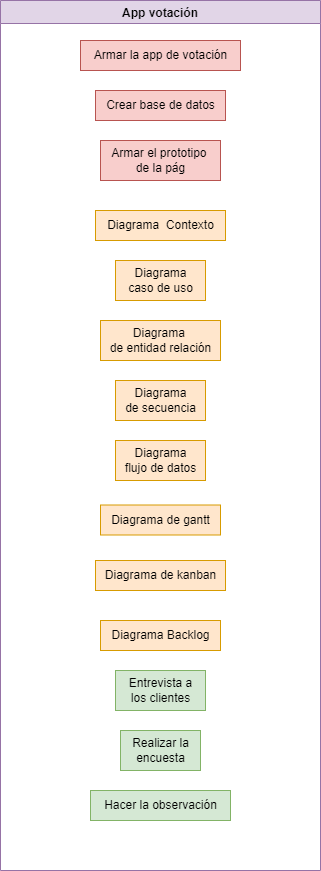

The diagram above was exported from draw.io. Its source (the exported page's mxGraphModel, read from the mxfile embedded in the PNG):
<mxGraphModel dx="1335" dy="652" grid="1" gridSize="10" guides="1" tooltips="1" connect="1" arrows="1" fold="1" page="1" pageScale="1" pageWidth="827" pageHeight="1169" math="0" shadow="0">
  <root>
    <mxCell id="0" />
    <mxCell id="1" parent="0" />
    <mxCell id="LTzaLQLlPXy1les5q13J-1" value="App votación" style="swimlane;fillColor=#e1d5e7;strokeColor=#9673a6;" parent="1" vertex="1">
      <mxGeometry x="50" y="80" width="320" height="870" as="geometry" />
    </mxCell>
    <mxCell id="LTzaLQLlPXy1les5q13J-3" value="Armar la app de votación" style="text;html=1;align=center;verticalAlign=middle;resizable=0;points=[];autosize=1;strokeColor=#b85450;fillColor=#f8cecc;" parent="LTzaLQLlPXy1les5q13J-1" vertex="1">
      <mxGeometry x="80" y="40" width="160" height="30" as="geometry" />
    </mxCell>
    <mxCell id="LTzaLQLlPXy1les5q13J-18" value="Armar el prototipo&amp;nbsp;&lt;br&gt;de la pág" style="text;html=1;align=center;verticalAlign=middle;resizable=0;points=[];autosize=1;strokeColor=#b85450;fillColor=#f8cecc;" parent="LTzaLQLlPXy1les5q13J-1" vertex="1">
      <mxGeometry x="100" y="140" width="120" height="40" as="geometry" />
    </mxCell>
    <mxCell id="LTzaLQLlPXy1les5q13J-14" value="Crear base de datos" style="text;html=1;align=center;verticalAlign=middle;resizable=0;points=[];autosize=1;strokeColor=#b85450;fillColor=#f8cecc;" parent="LTzaLQLlPXy1les5q13J-1" vertex="1">
      <mxGeometry x="95" y="90" width="130" height="30" as="geometry" />
    </mxCell>
    <mxCell id="LTzaLQLlPXy1les5q13J-9" value="Diagrama&amp;nbsp; Contexto" style="text;html=1;align=center;verticalAlign=middle;resizable=0;points=[];autosize=1;strokeColor=#d79b00;fillColor=#ffe6cc;" parent="LTzaLQLlPXy1les5q13J-1" vertex="1">
      <mxGeometry x="95" y="210" width="130" height="30" as="geometry" />
    </mxCell>
    <mxCell id="LTzaLQLlPXy1les5q13J-11" value="Diagrama &lt;br&gt;caso de uso" style="text;html=1;align=center;verticalAlign=middle;resizable=0;points=[];autosize=1;strokeColor=#d79b00;fillColor=#ffe6cc;" parent="LTzaLQLlPXy1les5q13J-1" vertex="1">
      <mxGeometry x="115" y="260" width="90" height="40" as="geometry" />
    </mxCell>
    <mxCell id="LTzaLQLlPXy1les5q13J-13" value="Diagrama&amp;nbsp;&lt;br&gt;de entidad relación" style="text;html=1;align=center;verticalAlign=middle;resizable=0;points=[];autosize=1;strokeColor=#d79b00;fillColor=#ffe6cc;" parent="LTzaLQLlPXy1les5q13J-1" vertex="1">
      <mxGeometry x="100" y="320" width="120" height="40" as="geometry" />
    </mxCell>
    <mxCell id="LTzaLQLlPXy1les5q13J-12" value="Diagrama &lt;br&gt;de secuencia" style="text;html=1;align=center;verticalAlign=middle;resizable=0;points=[];autosize=1;strokeColor=#d79b00;fillColor=#ffe6cc;" parent="LTzaLQLlPXy1les5q13J-1" vertex="1">
      <mxGeometry x="115" y="380" width="90" height="40" as="geometry" />
    </mxCell>
    <mxCell id="LTzaLQLlPXy1les5q13J-10" value="Diagrama &lt;br&gt;flujo de datos" style="text;html=1;align=center;verticalAlign=middle;resizable=0;points=[];autosize=1;strokeColor=#d79b00;fillColor=#ffe6cc;" parent="LTzaLQLlPXy1les5q13J-1" vertex="1">
      <mxGeometry x="115" y="440" width="90" height="40" as="geometry" />
    </mxCell>
    <mxCell id="LTzaLQLlPXy1les5q13J-8" value="Diagrama de gantt" style="text;html=1;align=center;verticalAlign=middle;resizable=0;points=[];autosize=1;strokeColor=#d79b00;fillColor=#ffe6cc;" parent="LTzaLQLlPXy1les5q13J-1" vertex="1">
      <mxGeometry x="100" y="504.5" width="120" height="30" as="geometry" />
    </mxCell>
    <mxCell id="LTzaLQLlPXy1les5q13J-4" value="Diagrama de kanban" style="text;html=1;align=center;verticalAlign=middle;resizable=0;points=[];autosize=1;strokeColor=#d79b00;fillColor=#ffe6cc;" parent="LTzaLQLlPXy1les5q13J-1" vertex="1">
      <mxGeometry x="95" y="560" width="130" height="30" as="geometry" />
    </mxCell>
    <mxCell id="LTzaLQLlPXy1les5q13J-6" value="Diagrama Backlog" style="text;html=1;align=center;verticalAlign=middle;resizable=0;points=[];autosize=1;strokeColor=#d79b00;fillColor=#ffe6cc;" parent="LTzaLQLlPXy1les5q13J-1" vertex="1">
      <mxGeometry x="100" y="620" width="120" height="30" as="geometry" />
    </mxCell>
    <mxCell id="LTzaLQLlPXy1les5q13J-15" value="Entrevista a &lt;br&gt;los clientes" style="text;html=1;align=center;verticalAlign=middle;resizable=0;points=[];autosize=1;strokeColor=#82b366;fillColor=#d5e8d4;" parent="LTzaLQLlPXy1les5q13J-1" vertex="1">
      <mxGeometry x="115" y="670" width="90" height="40" as="geometry" />
    </mxCell>
    <mxCell id="LTzaLQLlPXy1les5q13J-16" value="Realizar la &lt;br&gt;encuesta" style="text;html=1;align=center;verticalAlign=middle;resizable=0;points=[];autosize=1;strokeColor=#82b366;fillColor=#d5e8d4;" parent="LTzaLQLlPXy1les5q13J-1" vertex="1">
      <mxGeometry x="120" y="730" width="80" height="40" as="geometry" />
    </mxCell>
    <mxCell id="LTzaLQLlPXy1les5q13J-17" value="Hacer la observación" style="text;html=1;align=center;verticalAlign=middle;resizable=0;points=[];autosize=1;strokeColor=#82b366;fillColor=#d5e8d4;" parent="LTzaLQLlPXy1les5q13J-1" vertex="1">
      <mxGeometry x="90" y="790" width="140" height="30" as="geometry" />
    </mxCell>
  </root>
</mxGraphModel>